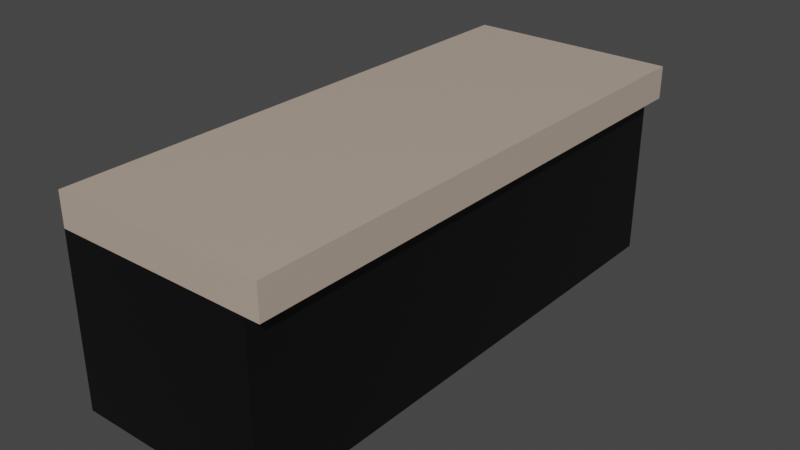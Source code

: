 # Source: counter.blend  (saved by Blender 3.2.14; exported with 4.5.12 LTS)
import bpy
from mathutils import Matrix  # noqa: F401  (used for matrix-valued properties, if any)

bpy.ops.wm.read_factory_settings(use_empty=True)
scene = bpy.context.scene
scene.name = 'Scene'

# ---- collections
col_collection = bpy.data.collections.new('Collection'); scene.collection.children.link(col_collection)

# ---- materials (node trees are filled in below, after node groups)
mat_material = bpy.data.materials.new('Material')
mat_material.alpha_threshold = 0.0
mat_material.use_transparent_shadow = False
mat_material.line_color = (0.0, 0.0, 0.0, 1.0)
mat_material_001 = bpy.data.materials.new('Material.001')
mat_material_001.use_transparent_shadow = False

# ---- material node trees
mat_material.use_nodes = True; mat_material.node_tree.nodes.clear()
_N = mat_material.node_tree.nodes; _L = mat_material.node_tree.links
n0 = _N.new('ShaderNodeOutputMaterial'); n0.name = 'Material Output'; n0.location = (300, 300)
n1 = _N.new('ShaderNodeBsdfPrincipled'); n1.name = 'Principled BSDF'; n1.location = (10, 300)
n1.distribution = 'GGX'
n1.subsurface_method = 'BURLEY'
n1.inputs[0].default_value = (0.4958, 0.3971, 0.3241, 1.0)
n1.inputs[2].default_value = 0.4
n1.inputs[3].default_value = 1.45
n1.inputs[27].default_value = (0.0, 0.0, 0.0, 1.0)
n1.inputs[28].default_value = 1.0
_L.new(n1.outputs[0], n0.inputs[0])
n0.is_active_output = True
mat_material_001.use_nodes = True; mat_material_001.node_tree.nodes.clear()
_N = mat_material_001.node_tree.nodes; _L = mat_material_001.node_tree.links
n0 = _N.new('ShaderNodeOutputMaterial'); n0.name = 'Material Output'; n0.location = (300, 300)
n1 = _N.new('ShaderNodeBsdfPrincipled'); n1.name = 'Principled BSDF'; n1.location = (10, 300)
n1.distribution = 'GGX'
n1.subsurface_method = 'BURLEY'
n1.inputs[0].default_value = (0.001241, 0.001241, 0.001241, 1.0)
n1.inputs[3].default_value = 1.45
n1.inputs[27].default_value = (0.0, 0.0, 0.0, 1.0)
n1.inputs[28].default_value = 1.0
_L.new(n1.outputs[0], n0.inputs[0])
n0.is_active_output = True

# ---- world
world_world = bpy.data.worlds.new('World'); scene.world = world_world
world_world.use_nodes = True; world_world.node_tree.nodes.clear()
_N = world_world.node_tree.nodes; _L = world_world.node_tree.links
n0 = _N.new('ShaderNodeOutputWorld'); n0.name = 'World Output'; n0.location = (300, 300)
n1 = _N.new('ShaderNodeBackground'); n1.name = 'Background'; n1.location = (10, 300)
n1.inputs[0].default_value = (0.05088, 0.05088, 0.05088, 1.0)
_L.new(n1.outputs[0], n0.inputs[0])
n0.is_active_output = True
world_world.color = (0.05088, 0.05088, 0.05088)
world_world.use_sun_shadow = False
world_world.sun_shadow_jitter_overblur = 0.0

# ---- meshes
me_cube = bpy.data.meshes.new('Cube')
me_cube.from_pydata([(1.0, 1.0, 0.7142), (1.0, 1.0, -1.0), (1.0, -1.0, 0.7142), (1.0, -1.0, -1.0), (-1.0, 1.0, 0.7142), (-1.0, 1.0, -1.0), (-1.0, -1.0, 0.7142), (-1.0, -1.0, -1.0), (1.0, -1.0, 1.045), (-1.0, -1.0, 1.045), (1.0, 1.0, 1.045), (-1.0, 1.0, 1.045), (1.15, 1.0, 0.7142), (1.15, -1.0, 0.7142), (1.15, 1.0, 1.045), (1.15, -1.0, 1.045), (-1.0, 0.3333, -1.0), (-1.0, -0.3333, -1.0), (1.0, 0.3333, 0.7142), (1.0, -0.3333, 0.7142), (-1.0, -0.3333, 0.7142), (-1.0, 0.3333, 0.7142), (1.0, -0.3333, -1.0), (1.0, 0.3333, -1.0), (1.0, 0.3333, 1.045), (1.0, -0.3333, 1.045), (-1.0, -0.3333, 1.045), (-1.0, 0.3333, 1.045), (1.15, 0.3333, 0.7142), (1.15, -0.3333, 0.7142), (1.15, 0.3333, 1.045), (1.15, -0.3333, 1.045), (1.0, 0.0, 1.045), (-1.0, 0.0, 1.045), (0.0, 0.3333, 1.045), (0.0, -0.3333, 1.045), (1.0, -0.1667, 1.045), (-1.0, 0.1667, 1.045), (0.5, 0.3333, 1.045), (0.5, -0.3333, 1.045), (1.0, 0.1667, 1.045), (-1.0, -0.1667, 1.045), (-0.5, 0.3333, 1.045), (-0.5, -0.3333, 1.045), (0.8182, -1.0, 1.045), (0.6364, -1.0, 1.045), (0.4545, -1.0, 1.045), (0.2727, -1.0, 1.045), (0.09091, -1.0, 1.045), (-0.09091, -1.0, 1.045), (-0.2727, -1.0, 1.045), (-0.4545, -1.0, 1.045), (-0.6364, -1.0, 1.045), (-0.8182, -1.0, 1.045), (1.0, -0.3939, 1.045), (1.0, -0.4545, 1.045), (1.0, -0.5152, 1.045), (1.0, -0.5758, 1.045), (1.0, -0.6364, 1.045), (1.0, -0.697, 1.045), (1.0, -0.7576, 1.045), (1.0, -0.8182, 1.045), (1.0, -0.8788, 1.045), (1.0, -0.9394, 1.045), (-1.0, 0.3939, 1.045), (-1.0, 0.4545, 1.045), (-1.0, 0.5152, 1.045), (-1.0, 0.5758, 1.045), (-1.0, 0.6364, 1.045), (-1.0, 0.697, 1.045), (-1.0, 0.7576, 1.045), (-1.0, 0.8182, 1.045), (-1.0, 0.8788, 1.045), (-1.0, 0.9394, 1.045), (-0.8182, 1.0, 1.045), (-0.6364, 1.0, 1.045), (-0.4545, 1.0, 1.045), (-0.2727, 1.0, 1.045), (-0.09091, 1.0, 1.045), (0.09091, 1.0, 1.045), (0.2727, 1.0, 1.045), (0.4545, 1.0, 1.045), (0.6364, 1.0, 1.045), (0.8182, 1.0, 1.045), (1.0, 0.9394, 1.045), (1.0, 0.8788, 1.045), (1.0, 0.8182, 1.045), (1.0, 0.7576, 1.045), (1.0, 0.697, 1.045), (1.0, 0.6364, 1.045), (1.0, 0.5758, 1.045), (1.0, 0.5152, 1.045), (1.0, 0.4545, 1.045), (1.0, 0.3939, 1.045), (1.0, -0.1818, 1.045), (1.0, -0.197, 1.045), (1.0, -0.2121, 1.045), (1.0, -0.2273, 1.045), (1.0, -0.2424, 1.045), (1.0, -0.2576, 1.045), (1.0, -0.2727, 1.045), (1.0, -0.2879, 1.045), (1.0, -0.303, 1.045), (1.0, -0.3182, 1.045), (-1.0, -0.9394, 1.045), (-1.0, -0.8788, 1.045), (-1.0, -0.8182, 1.045), (-1.0, -0.7576, 1.045), (-1.0, -0.697, 1.045), (-1.0, -0.6364, 1.045), (-1.0, -0.5758, 1.045), (-1.0, -0.5152, 1.045), (-1.0, -0.4545, 1.045), (-1.0, -0.3939, 1.045), (-1.0, 0.1818, 1.045), (-1.0, 0.197, 1.045), (-1.0, 0.2121, 1.045), (-1.0, 0.2273, 1.045), (-1.0, 0.2424, 1.045), (-1.0, 0.2576, 1.045), (-1.0, 0.2727, 1.045), (-1.0, 0.2879, 1.045), (-1.0, 0.303, 1.045), (-1.0, 0.3182, 1.045), (0.5455, 0.3333, 1.045), (0.5909, 0.3333, 1.045), (0.6364, 0.3333, 1.045), (0.6818, 0.3333, 1.045), (0.7273, 0.3333, 1.045), (0.7727, 0.3333, 1.045), (0.8182, 0.3333, 1.045), (0.8636, 0.3333, 1.045), (0.9091, 0.3333, 1.045), (0.9545, 0.3333, 1.045), (0.5455, -0.3333, 1.045), (0.5909, -0.3333, 1.045), (0.6364, -0.3333, 1.045), (0.6818, -0.3333, 1.045), (0.7273, -0.3333, 1.045), (0.7727, -0.3333, 1.045), (0.8182, -0.3333, 1.045), (0.8636, -0.3333, 1.045), (0.9091, -0.3333, 1.045), (0.9545, -0.3333, 1.045), (1.0, 0.1515, 1.045), (1.0, 0.1364, 1.045), (1.0, 0.1212, 1.045), (1.0, 0.1061, 1.045), (1.0, 0.09091, 1.045), (1.0, 0.07576, 1.045), (1.0, 0.06061, 1.045), (1.0, 0.04545, 1.045), (1.0, 0.0303, 1.045), (1.0, 0.01515, 1.045), (-1.0, -0.1515, 1.045), (-1.0, -0.1364, 1.045), (-1.0, -0.1212, 1.045), (-1.0, -0.1061, 1.045), (-1.0, -0.09091, 1.045), (-1.0, -0.07576, 1.045), (-1.0, -0.06061, 1.045), (-1.0, -0.04545, 1.045), (-1.0, -0.0303, 1.045), (-1.0, -0.01515, 1.045), (-0.4545, 0.3333, 1.045), (-0.4091, 0.3333, 1.045), (-0.3636, 0.3333, 1.045), (-0.3182, 0.3333, 1.045), (-0.2727, 0.3333, 1.045), (-0.2273, 0.3333, 1.045), (-0.1818, 0.3333, 1.045), (-0.1364, 0.3333, 1.045), (-0.09091, 0.3333, 1.045), (-0.04545, 0.3333, 1.045), (-0.4545, -0.3333, 1.045), (-0.4091, -0.3333, 1.045), (-0.3636, -0.3333, 1.045), (-0.3182, -0.3333, 1.045), (-0.2727, -0.3333, 1.045), (-0.2273, -0.3333, 1.045), (-0.1818, -0.3333, 1.045), (-0.1364, -0.3333, 1.045), (-0.09091, -0.3333, 1.045), (-0.04545, -0.3333, 1.045), (1.0, -0.01515, 1.045), (1.0, -0.0303, 1.045), (1.0, -0.04545, 1.045), (1.0, -0.06061, 1.045), (1.0, -0.07576, 1.045), (1.0, -0.09091, 1.045), (1.0, -0.1061, 1.045), (1.0, -0.1212, 1.045), (1.0, -0.1364, 1.045), (1.0, -0.1515, 1.045), (-1.0, 0.01515, 1.045), (-1.0, 0.0303, 1.045), (-1.0, 0.04545, 1.045), (-1.0, 0.06061, 1.045), (-1.0, 0.07576, 1.045), (-1.0, 0.09091, 1.045), (-1.0, 0.1061, 1.045), (-1.0, 0.1212, 1.045), (-1.0, 0.1364, 1.045), (-1.0, 0.1515, 1.045), (0.04545, 0.3333, 1.045), (0.09091, 0.3333, 1.045), (0.1364, 0.3333, 1.045), (0.1818, 0.3333, 1.045), (0.2273, 0.3333, 1.045), (0.2727, 0.3333, 1.045), (0.3182, 0.3333, 1.045), (0.3636, 0.3333, 1.045), (0.4091, 0.3333, 1.045), (0.4545, 0.3333, 1.045), (0.04545, -0.3333, 1.045), (0.09091, -0.3333, 1.045), (0.1364, -0.3333, 1.045), (0.1818, -0.3333, 1.045), (0.2273, -0.3333, 1.045), (0.2727, -0.3333, 1.045), (0.3182, -0.3333, 1.045), (0.3636, -0.3333, 1.045), (0.4091, -0.3333, 1.045), (0.4545, -0.3333, 1.045), (1.0, 0.3182, 1.045), (1.0, 0.303, 1.045), (1.0, 0.2879, 1.045), (1.0, 0.2727, 1.045), (1.0, 0.2576, 1.045), (1.0, 0.2424, 1.045), (1.0, 0.2273, 1.045), (1.0, 0.2121, 1.045), (1.0, 0.197, 1.045), (1.0, 0.1818, 1.045), (-1.0, -0.3182, 1.045), (-1.0, -0.303, 1.045), (-1.0, -0.2879, 1.045), (-1.0, -0.2727, 1.045), (-1.0, -0.2576, 1.045), (-1.0, -0.2424, 1.045), (-1.0, -0.2273, 1.045), (-1.0, -0.2121, 1.045), (-1.0, -0.197, 1.045), (-1.0, -0.1818, 1.045), (-0.9545, 0.3333, 1.045), (-0.9091, 0.3333, 1.045), (-0.8636, 0.3333, 1.045), (-0.8182, 0.3333, 1.045), (-0.7727, 0.3333, 1.045), (-0.7273, 0.3333, 1.045), (-0.6818, 0.3333, 1.045), (-0.6364, 0.3333, 1.045), (-0.5909, 0.3333, 1.045), (-0.5455, 0.3333, 1.045), (-0.9545, -0.3333, 1.045), (-0.9091, -0.3333, 1.045), (-0.8636, -0.3333, 1.045), (-0.8182, -0.3333, 1.045), (-0.7727, -0.3333, 1.045), (-0.7273, -0.3333, 1.045), (-0.6818, -0.3333, 1.045), (-0.6364, -0.3333, 1.045), (-0.5909, -0.3333, 1.045), (-0.5455, -0.3333, 1.045)], [], [(0, 4, 11, 74, 75, 76, 77, 78, 79, 80, 81, 82, 83, 10), (3, 2, 6, 7), (16, 21, 4, 5), (17, 22, 3, 7), (22, 19, 2, 3), (5, 4, 0, 1), (25, 143, 142, 141, 140, 139, 138, 137, 136, 135, 134, 39, 223, 222, 221, 220, 219, 218, 217, 216, 215, 214, 35, 183, 182, 181, 180, 179, 178, 177, 176, 175, 174, 43, 263, 262, 261, 260, 259, 258, 257, 256, 255, 254, 26, 113, 112, 111, 110, 109, 108, 107, 106, 105, 104, 9, 53, 52, 51, 50, 49, 48, 47, 46, 45, 44, 8, 63, 62, 61, 60, 59, 58, 57, 56, 55, 54), (6, 2, 8, 44, 45, 46, 47, 48, 49, 50, 51, 52, 53, 9), (20, 6, 9, 104, 105, 106, 107, 108, 109, 110, 111, 112, 113, 26), (0, 10, 14, 12), (28, 12, 14, 30), (25, 54, 55, 56, 57, 58, 59, 60, 61, 62, 63, 8, 15, 31), (18, 0, 12, 28), (8, 2, 13, 15), (2, 19, 29, 13), (19, 18, 28, 29), (10, 84, 85, 86, 87, 88, 89, 90, 91, 92, 93, 24, 30, 14), (24, 224, 225, 226, 227, 228, 229, 230, 231, 232, 233, 40, 144, 145, 146, 147, 148, 149, 150, 151, 152, 153, 32, 184, 185, 186, 187, 188, 189, 190, 191, 192, 193, 36, 94, 95, 96, 97, 98, 99, 100, 101, 102, 103, 25, 31, 30), (13, 29, 31, 15), (29, 28, 30, 31), (4, 21, 27, 64, 65, 66, 67, 68, 69, 70, 71, 72, 73, 11), (21, 20, 26, 234, 235, 236, 237, 238, 239, 240, 241, 242, 243, 41, 154, 155, 156, 157, 158, 159, 160, 161, 162, 163, 33, 194, 195, 196, 197, 198, 199, 200, 201, 202, 203, 37, 114, 115, 116, 117, 118, 119, 120, 121, 122, 123, 27), (10, 83, 82, 81, 80, 79, 78, 77, 76, 75, 74, 11, 73, 72, 71, 70, 69, 68, 67, 66, 65, 64, 27, 244, 245, 246, 247, 248, 249, 250, 251, 252, 253, 42, 164, 165, 166, 167, 168, 169, 170, 171, 172, 173, 34, 204, 205, 206, 207, 208, 209, 210, 211, 212, 213, 38, 124, 125, 126, 127, 128, 129, 130, 131, 132, 133, 24, 93, 92, 91, 90, 89, 88, 87, 86, 85, 84), (1, 0, 18, 23), (23, 18, 19, 22), (5, 1, 23, 16), (16, 23, 22, 17), (7, 6, 20, 17), (17, 20, 21, 16), (41, 243, 242, 241, 240, 239, 238, 237, 236, 235, 234, 26, 254, 255, 256, 257, 258, 259, 260, 261, 262, 263, 43, 174, 175, 176, 177, 178, 179, 180, 181, 182, 183, 35, 214, 215, 216, 217, 218, 219, 220, 221, 222, 223, 39, 134, 135, 136, 137, 138, 139, 140, 141, 142, 143, 25, 103, 102, 101, 100, 99, 98, 97, 96, 95, 94, 36, 193, 192, 191, 190, 189, 188, 187, 186, 185, 184, 32, 153, 152, 151, 150, 149, 148, 147, 146, 145, 144, 40, 233, 232, 231, 230, 229, 228, 227, 226, 225, 224, 24, 133, 132, 131, 130, 129, 128, 127, 126, 125, 124, 38, 213, 212, 211, 210, 209, 208, 207, 206, 205, 204, 34, 173, 172, 171, 170, 169, 168, 167, 166, 165, 164, 42, 253, 252, 251, 250, 249, 248, 247, 246, 245, 244, 27, 123, 122, 121, 120, 119, 118, 117, 116, 115, 114, 37, 203, 202, 201, 200, 199, 198, 197, 196, 195, 194, 33, 163, 162, 161, 160, 159, 158, 157, 156, 155, 154)])
me_cube.polygons.foreach_set('material_index', [0, 1, 1, 1, 1, 1, 0, 0, 0, 0, 0, 0, 0, 0, 0, 0, 0, 0, 0, 0, 0, 0, 0, 1, 1, 1, 1, 1, 1, 0])
_uv = me_cube.uv_layers.new(name='UVMap')
_uv.uv.foreach_set('vector', [0.625, 0.5, 0.625, 0.25, 0.625, 0.25, 0.625, 0.2727, 0.625, 0.2955, 0.625, 0.3182, 0.625, 0.3409, 0.625, 0.3636, 0.625, 0.3864, 0.625, 0.4091, 0.625, 0.4318, 0.625, 0.4545, 0.625, 0.4773, 0.625, 0.5, 0.375, 0.75, 0.625, 0.75, 0.625, 1.0, 0.375, 1.0, 0.375, 0.1667, 0.625, 0.1667, 0.625, 0.25, 0.375, 0.25, 0.125, 0.6667, 0.375, 0.6667, 0.375, 0.75, 0.125, 0.75, 0.375, 0.6667, 0.625, 0.6667, 0.625, 0.75, 0.375, 0.75, 0.375, 0.25, 0.625, 0.25, 0.625, 0.5, 0.375, 0.5, 0.625, 0.6667, 0.6307, 0.6667, 0.6364, 0.6667, 0.642, 0.6667, 0.6477, 0.6667, 0.6534, 0.6667, 0.6591, 0.6667, 0.6648, 0.6667, 0.6705, 0.6667, 0.6761, 0.6667, 0.6818, 0.6667, 0.6875, 0.6667, 0.6932, 0.6667, 0.6989, 0.6667, 0.7045, 0.6667, 0.7102, 0.6667, 0.7159, 0.6667, 0.7216, 0.6667, 0.7273, 0.6667, 0.733, 0.6667, 0.7386, 0.6667, 0.7443, 0.6667, 0.75, 0.6667, 0.7557, 0.6667, 0.7614, 0.6667, 0.767, 0.6667, 0.7727, 0.6667, 0.7784, 0.6667, 0.7841, 0.6667, 0.7898, 0.6667, 0.7955, 0.6667, 0.8011, 0.6667, 0.8068, 0.6667, 0.8125, 0.6667, 0.8182, 0.6667, 0.8239, 0.6667, 0.8295, 0.6667, 0.8352, 0.6667, 0.8409, 0.6667, 0.8466, 0.6667, 0.8523, 0.6667, 0.858, 0.6667, 0.8636, 0.6667, 0.8693, 0.6667, 0.875, 0.6667, 0.875, 0.6742, 0.875, 0.6818, 0.875, 0.6894, 0.875, 0.697, 0.875, 0.7045, 0.875, 0.7121, 0.875, 0.7197, 0.875, 0.7273, 0.875, 0.7348, 0.875, 0.7424, 0.875, 0.75, 0.8523, 0.75, 0.8295, 0.75, 0.8068, 0.75, 0.7841, 0.75, 0.7614, 0.75, 0.7386, 0.75, 0.7159, 0.75, 0.6932, 0.75, 0.6705, 0.75, 0.6477, 0.75, 0.625, 0.75, 0.625, 0.7424, 0.625, 0.7348, 0.625, 0.7273, 0.625, 0.7197, 0.625, 0.7121, 0.625, 0.7045, 0.625, 0.697, 0.625, 0.6894, 0.625, 0.6818, 0.625, 0.6742, 0.625, 1.0, 0.625, 0.75, 0.625, 0.75, 0.625, 0.7727, 0.625, 0.7955, 0.625, 0.8182, 0.625, 0.8409, 0.625, 0.8636, 0.625, 0.8864, 0.625, 0.9091, 0.625, 0.9318, 0.625, 0.9545, 0.625, 0.9773, 0.625, 1.0, 0.625, 0.08333, 0.625, 0.0, 0.625, 0.0, 0.625, 0.007576, 0.625, 0.01515, 0.625, 0.02273, 0.625, 0.0303, 0.625, 0.03788, 0.625, 0.04545, 0.625, 0.05303, 0.625, 0.06061, 0.625, 0.06818, 0.625, 0.07576, 0.625, 0.08333, 0.625, 0.5, 0.625, 0.5, 0.625, 0.5, 0.625, 0.5, 0.625, 0.5833, 0.625, 0.5, 0.625, 0.5, 0.625, 0.5833, 0.625, 0.6667, 0.625, 0.6742, 0.625, 0.6818, 0.625, 0.6894, 0.625, 0.697, 0.625, 0.7045, 0.625, 0.7121, 0.625, 0.7197, 0.625, 0.7273, 0.625, 0.7348, 0.625, 0.7424, 0.625, 0.75, 0.625, 0.75, 0.625, 0.6667, 0.625, 0.5833, 0.625, 0.5, 0.625, 0.5, 0.625, 0.5833, 0.625, 0.75, 0.625, 0.75, 0.625, 0.75, 0.625, 0.75, 0.625, 0.75, 0.625, 0.6667, 0.625, 0.6667, 0.625, 0.75, 0.625, 0.6667, 0.625, 0.5833, 0.625, 0.5833, 0.625, 0.6667, 0.625, 0.5, 0.625, 0.5076, 0.625, 0.5152, 0.625, 0.5227, 0.625, 0.5303, 0.625, 0.5379, 0.625, 0.5455, 0.625, 0.553, 0.625, 0.5606, 0.625, 0.5682, 0.625, 0.5758, 0.625, 0.5833, 0.625, 0.5833, 0.625, 0.5, 0.625, 0.5833, 0.625, 0.5852, 0.625, 0.5871, 0.625, 0.589, 0.625, 0.5909, 0.625, 0.5928, 0.625, 0.5947, 0.625, 0.5966, 0.625, 0.5985, 0.625, 0.6004, 0.625, 0.6023, 0.625, 0.6042, 0.625, 0.6061, 0.625, 0.608, 0.625, 0.6098, 0.625, 0.6117, 0.625, 0.6136, 0.625, 0.6155, 0.625, 0.6174, 0.625, 0.6193, 0.625, 0.6212, 0.625, 0.6231, 0.625, 0.625, 0.625, 0.6269, 0.625, 0.6288, 0.625, 0.6307, 0.625, 0.6326, 0.625, 0.6345, 0.625, 0.6364, 0.625, 0.6383, 0.625, 0.6402, 0.625, 0.642, 0.625, 0.6439, 0.625, 0.6458, 0.625, 0.6477, 0.625, 0.6496, 0.625, 0.6515, 0.625, 0.6534, 0.625, 0.6553, 0.625, 0.6572, 0.625, 0.6591, 0.625, 0.661, 0.625, 0.6629, 0.625, 0.6648, 0.625, 0.6667, 0.625, 0.6667, 0.625, 0.5833, 0.625, 0.75, 0.625, 0.6667, 0.625, 0.6667, 0.625, 0.75, 0.625, 0.6667, 0.625, 0.5833, 0.625, 0.5833, 0.625, 0.6667, 0.625, 0.25, 0.625, 0.1667, 0.625, 0.1667, 0.625, 0.1742, 0.625, 0.1818, 0.625, 0.1894, 0.625, 0.197, 0.625, 0.2045, 0.625, 0.2121, 0.625, 0.2197, 0.625, 0.2273, 0.625, 0.2348, 0.625, 0.2424, 0.625, 0.25, 0.625, 0.1667, 0.625, 0.08333, 0.625, 0.08333, 0.625, 0.08523, 0.625, 0.08712, 0.625, 0.08902, 0.625, 0.09091, 0.625, 0.0928, 0.625, 0.0947, 0.625, 0.09659, 0.625, 0.09848, 0.625, 0.1004, 0.625, 0.1023, 0.625, 0.1042, 0.625, 0.1061, 0.625, 0.108, 0.625, 0.1098, 0.625, 0.1117, 0.625, 0.1136, 0.625, 0.1155, 0.625, 0.1174, 0.625, 0.1193, 0.625, 0.1212, 0.625, 0.1231, 0.625, 0.125, 0.625, 0.1269, 0.625, 0.1288, 0.625, 0.1307, 0.625, 0.1326, 0.625, 0.1345, 0.625, 0.1364, 0.625, 0.1383, 0.625, 0.1402, 0.625, 0.142, 0.625, 0.1439, 0.625, 0.1458, 0.625, 0.1477, 0.625, 0.1496, 0.625, 0.1515, 0.625, 0.1534, 0.625, 0.1553, 0.625, 0.1572, 0.625, 0.1591, 0.625, 0.161, 0.625, 0.1629, 0.625, 0.1648, 0.625, 0.1667, 0.625, 0.5, 0.6477, 0.5, 0.6705, 0.5, 0.6932, 0.5, 0.7159, 0.5, 0.7386, 0.5, 0.7614, 0.5, 0.7841, 0.5, 0.8068, 0.5, 0.8295, 0.5, 0.8523, 0.5, 0.875, 0.5, 0.875, 0.5076, 0.875, 0.5152, 0.875, 0.5227, 0.875, 0.5303, 0.875, 0.5379, 0.875, 0.5455, 0.875, 0.553, 0.875, 0.5606, 0.875, 0.5682, 0.875, 0.5758, 0.875, 0.5833, 0.8693, 0.5833, 0.8636, 0.5833, 0.858, 0.5833, 0.8523, 0.5833, 0.8466, 0.5833, 0.8409, 0.5833, 0.8352, 0.5833, 0.8295, 0.5833, 0.8239, 0.5833, 0.8182, 0.5833, 0.8125, 0.5833, 0.8068, 0.5833, 0.8011, 0.5833, 0.7955, 0.5833, 0.7898, 0.5833, 0.7841, 0.5833, 0.7784, 0.5833, 0.7727, 0.5833, 0.767, 0.5833, 0.7614, 0.5833, 0.7557, 0.5833, 0.75, 0.5833, 0.7443, 0.5833, 0.7386, 0.5833, 0.733, 0.5833, 0.7273, 0.5833, 0.7216, 0.5833, 0.7159, 0.5833, 0.7102, 0.5833, 0.7045, 0.5833, 0.6989, 0.5833, 0.6932, 0.5833, 0.6875, 0.5833, 0.6818, 0.5833, 0.6761, 0.5833, 0.6705, 0.5833, 0.6648, 0.5833, 0.6591, 0.5833, 0.6534, 0.5833, 0.6477, 0.5833, 0.642, 0.5833, 0.6364, 0.5833, 0.6307, 0.5833, 0.625, 0.5833, 0.625, 0.5758, 0.625, 0.5682, 0.625, 0.5606, 0.625, 0.553, 0.625, 0.5455, 0.625, 0.5379, 0.625, 0.5303, 0.625, 0.5227, 0.625, 0.5152, 0.625, 0.5076, 0.375, 0.5, 0.625, 0.5, 0.625, 0.5833, 0.375, 0.5833, 0.375, 0.5833, 0.625, 0.5833, 0.625, 0.6667, 0.375, 0.6667, 0.125, 0.5, 0.375, 0.5, 0.375, 0.5833, 0.125, 0.5833, 0.125, 0.5833, 0.375, 0.5833, 0.375, 0.6667, 0.125, 0.6667, 0.375, 0.0, 0.625, 0.0, 0.625, 0.08333, 0.375, 0.08333, 0.375, 0.08333, 0.625, 0.08333, 0.625, 0.1667, 0.375, 0.1667, 0.875, 0.6458, 0.875, 0.6477, 0.875, 0.6496, 0.875, 0.6515, 0.875, 0.6534, 0.875, 0.6553, 0.875, 0.6572, 0.875, 0.6591, 0.875, 0.661, 0.875, 0.6629, 0.875, 0.6648, 0.875, 0.6667, 0.8693, 0.6667, 0.8636, 0.6667, 0.858, 0.6667, 0.8523, 0.6667, 0.8466, 0.6667, 0.8409, 0.6667, 0.8352, 0.6667, 0.8295, 0.6667, 0.8239, 0.6667, 0.8182, 0.6667, 0.8125, 0.6667, 0.8068, 0.6667, 0.8011, 0.6667, 0.7955, 0.6667, 0.7898, 0.6667, 0.7841, 0.6667, 0.7784, 0.6667, 0.7727, 0.6667, 0.767, 0.6667, 0.7614, 0.6667, 0.7557, 0.6667, 0.75, 0.6667, 0.7443, 0.6667, 0.7386, 0.6667, 0.733, 0.6667, 0.7273, 0.6667, 0.7216, 0.6667, 0.7159, 0.6667, 0.7102, 0.6667, 0.7045, 0.6667, 0.6989, 0.6667, 0.6932, 0.6667, 0.6875, 0.6667, 0.6818, 0.6667, 0.6761, 0.6667, 0.6705, 0.6667, 0.6648, 0.6667, 0.6591, 0.6667, 0.6534, 0.6667, 0.6477, 0.6667, 0.642, 0.6667, 0.6364, 0.6667, 0.6307, 0.6667, 0.625, 0.6667, 0.625, 0.6648, 0.625, 0.6629, 0.625, 0.661, 0.625, 0.6591, 0.625, 0.6572, 0.625, 0.6553, 0.625, 0.6534, 0.625, 0.6515, 0.625, 0.6496, 0.625, 0.6477, 0.625, 0.6458, 0.625, 0.6439, 0.625, 0.642, 0.625, 0.6402, 0.625, 0.6383, 0.625, 0.6364, 0.625, 0.6345, 0.625, 0.6326, 0.625, 0.6307, 0.625, 0.6288, 0.625, 0.6269, 0.625, 0.625, 0.625, 0.6231, 0.625, 0.6212, 0.625, 0.6193, 0.625, 0.6174, 0.625, 0.6155, 0.625, 0.6136, 0.625, 0.6117, 0.625, 0.6098, 0.625, 0.608, 0.625, 0.6061, 0.625, 0.6042, 0.625, 0.6023, 0.625, 0.6004, 0.625, 0.5985, 0.625, 0.5966, 0.625, 0.5947, 0.625, 0.5928, 0.625, 0.5909, 0.625, 0.589, 0.625, 0.5871, 0.625, 0.5852, 0.625, 0.5833, 0.6307, 0.5833, 0.6364, 0.5833, 0.642, 0.5833, 0.6477, 0.5833, 0.6534, 0.5833, 0.6591, 0.5833, 0.6648, 0.5833, 0.6705, 0.5833, 0.6761, 0.5833, 0.6818, 0.5833, 0.6875, 0.5833, 0.6932, 0.5833, 0.6989, 0.5833, 0.7045, 0.5833, 0.7102, 0.5833, 0.7159, 0.5833, 0.7216, 0.5833, 0.7273, 0.5833, 0.733, 0.5833, 0.7386, 0.5833, 0.7443, 0.5833, 0.75, 0.5833, 0.7557, 0.5833, 0.7614, 0.5833, 0.767, 0.5833, 0.7727, 0.5833, 0.7784, 0.5833, 0.7841, 0.5833, 0.7898, 0.5833, 0.7955, 0.5833, 0.8011, 0.5833, 0.8068, 0.5833, 0.8125, 0.5833, 0.8182, 0.5833, 0.8239, 0.5833, 0.8295, 0.5833, 0.8352, 0.5833, 0.8409, 0.5833, 0.8466, 0.5833, 0.8523, 0.5833, 0.858, 0.5833, 0.8636, 0.5833, 0.8693, 0.5833, 0.875, 0.5833, 0.875, 0.5852, 0.875, 0.5871, 0.875, 0.589, 0.875, 0.5909, 0.875, 0.5928, 0.875, 0.5947, 0.875, 0.5966, 0.875, 0.5985, 0.875, 0.6004, 0.875, 0.6023, 0.875, 0.6042, 0.875, 0.6061, 0.875, 0.608, 0.875, 0.6098, 0.875, 0.6117, 0.875, 0.6136, 0.875, 0.6155, 0.875, 0.6174, 0.875, 0.6193, 0.875, 0.6212, 0.875, 0.6231, 0.875, 0.625, 0.875, 0.6269, 0.875, 0.6288, 0.875, 0.6307, 0.875, 0.6326, 0.875, 0.6345, 0.875, 0.6364, 0.875, 0.6383, 0.875, 0.6402, 0.875, 0.642, 0.875, 0.6439])
me_cube.materials.append(mat_material)
me_cube.materials.append(mat_material_001)
me_cube.use_remesh_preserve_volume = False
me_cube.use_remesh_preserve_attributes = False
me_cube.use_mirror_vertex_groups = False
me_cube.update()

# ---- objects
ob_cube = bpy.data.objects.new('Cube', me_cube)

# ---- transforms, parenting, visibility, modifiers, constraints
ob_cube.location = (0.0, 0.0, 1.197)
ob_cube.scale = (1.0, 2.73, 1.0)
ob_cube.lock_rotations_4d = False
ob_cube.empty_display_type = 'ARROWS'
ob_cube.lineart.crease_threshold = 0.0

# ---- collection membership
col_collection.objects.link(ob_cube)

# ---- scene / render settings (as saved in the file)
scene.frame_start = 1; scene.frame_end = 250; scene.frame_set(1)
scene.render.engine = 'BLENDER_EEVEE_NEXT'
scene.cycles.use_denoising = False
scene.cycles.samples = 128
scene.cycles.sampling_pattern = 'TABULATED_SOBOL'
scene.cycles.use_adaptive_sampling = False
scene.cycles.use_light_tree = False
scene.view_settings.view_transform = 'Filmic'
bpy.context.view_layer.update()

# ---- added for rendering (the .blend has no active camera and no usable light): camera, sun
cam_auto = bpy.data.cameras.new('AutoCamera')
cam_auto.lens = 50.0
cam_auto.sensor_width = 36.0
cam_auto.clip_end = 1000.0
ob_auto_camera = bpy.data.objects.new('AutoCamera', cam_auto)
scene.collection.objects.link(ob_auto_camera)
ob_auto_camera.location = (5.82438, -6.89918, 5.81841)
ob_auto_camera.rotation_euler = (1.09748, -7.21219e-08, 0.694738)
scene.camera = ob_auto_camera
light_auto_sun = bpy.data.lights.new('AutoSun', 'SUN')
light_auto_sun.energy = 3.0
light_auto_sun.angle = 0.0523599
ob_auto_sun = bpy.data.objects.new('AutoSun', light_auto_sun)
scene.collection.objects.link(ob_auto_sun)
ob_auto_sun.rotation_euler = (0.872665, 0.174533, 0.523599)
bpy.context.view_layer.update()
